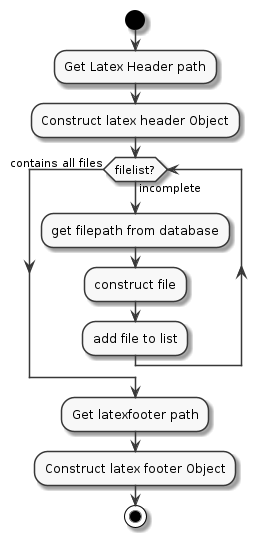

The diagram above was rendered by PlantUML. Its source (embedded in the PNG):
@startuml gatherSnippets
skinparam monochrome true
start
:Get Latex Header path;
:Construct latex header Object;
while (filelist?) is (incomplete)
    :get filepath from database;
    :construct file;
    :add file to list;
endwhile (contains all files)
:Get latexfooter path;
:Construct latex footer Object;
stop
@enduml